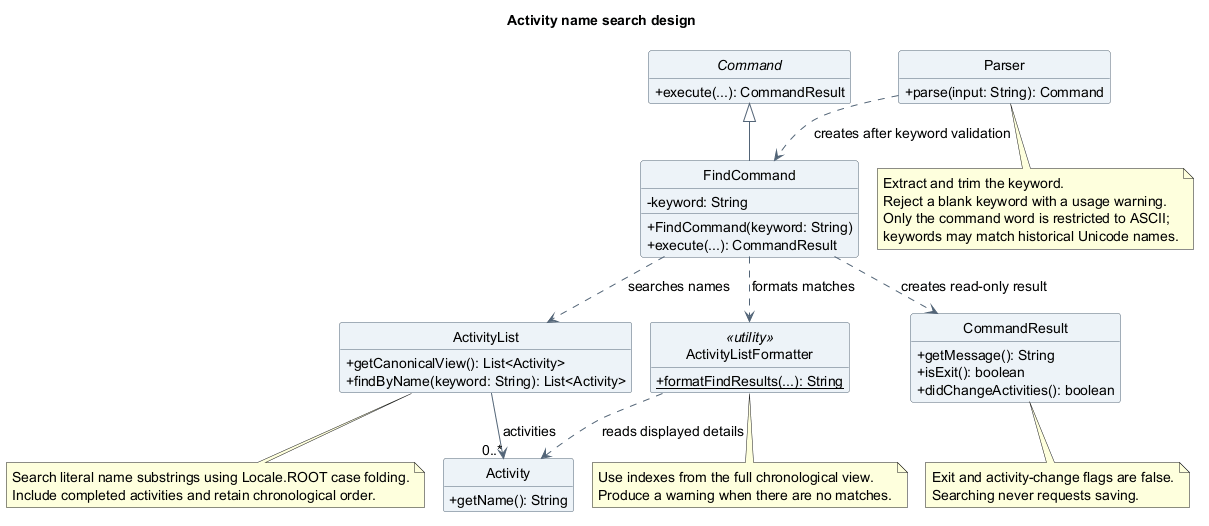

The diagram above was rendered by PlantUML. Its source (embedded in the PNG):
@startuml
!pragma layout smetana
title Activity name search design
skinparam backgroundColor white
skinparam shadowing false
skinparam defaultFontName SansSerif
skinparam defaultFontSize 14
skinparam classAttributeIconSize 0
skinparam classBackgroundColor #EDF3F8
skinparam classBorderColor #526477
skinparam ArrowColor #526477
hide circle
hide empty members

abstract class Command {
  +execute(...): CommandResult
}
class Parser {
  +parse(input: String): Command
}
class FindCommand {
  -keyword: String
  +FindCommand(keyword: String)
  +execute(...): CommandResult
}
class ActivityList {
  +getCanonicalView(): List<Activity>
  +findByName(keyword: String): List<Activity>
}
class Activity {
  +getName(): String
}
class ActivityListFormatter <<utility>> {
  {static} +formatFindResults(...): String
}
class CommandResult {
  +getMessage(): String
  +isExit(): boolean
  +didChangeActivities(): boolean
}

Command <|-- FindCommand
Parser ..> FindCommand : creates after keyword validation
FindCommand ..> ActivityList : searches names
FindCommand ..> ActivityListFormatter : formats matches
FindCommand ..> CommandResult : creates read-only result
ActivityList --> "0..*" Activity : activities
ActivityListFormatter ..> Activity : reads displayed details

note bottom of Parser
  Extract and trim the keyword.
  Reject a blank keyword with a usage warning.
  Only the command word is restricted to ASCII;
  keywords may match historical Unicode names.
end note
note bottom of ActivityList
  Search literal name substrings using Locale.ROOT case folding.
  Include completed activities and retain chronological order.
end note
note bottom of ActivityListFormatter
  Use indexes from the full chronological view.
  Produce a warning when there are no matches.
end note
note bottom of CommandResult
  Exit and activity-change flags are false.
  Searching never requests saving.
end note
@enduml